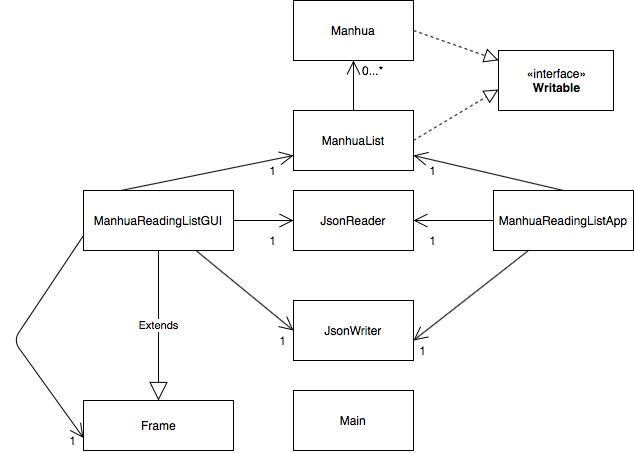

The diagram above was exported from draw.io. Its source (the exported page's mxGraphModel, read from the mxfile embedded in the PNG):
<mxGraphModel dx="1663" dy="696" grid="1" gridSize="10" guides="1" tooltips="1" connect="1" arrows="1" fold="1" page="1" pageScale="1" pageWidth="850" pageHeight="1100" math="0" shadow="0">
  <root>
    <mxCell id="0" />
    <mxCell id="1" parent="0" />
    <mxCell id="5uSn0fDUs9Q1yndolWHq-1" value="Manhua" style="rounded=0;whiteSpace=wrap;html=1;" vertex="1" parent="1">
      <mxGeometry x="240" y="250" width="120" height="60" as="geometry" />
    </mxCell>
    <mxCell id="5uSn0fDUs9Q1yndolWHq-2" value="ManhuaList" style="rounded=0;whiteSpace=wrap;html=1;" vertex="1" parent="1">
      <mxGeometry x="240" y="360" width="120" height="60" as="geometry" />
    </mxCell>
    <mxCell id="5uSn0fDUs9Q1yndolWHq-3" value="JsonReader" style="rounded=0;whiteSpace=wrap;html=1;" vertex="1" parent="1">
      <mxGeometry x="240" y="440" width="120" height="60" as="geometry" />
    </mxCell>
    <mxCell id="5uSn0fDUs9Q1yndolWHq-4" value="JsonWriter" style="rounded=0;whiteSpace=wrap;html=1;" vertex="1" parent="1">
      <mxGeometry x="240" y="550" width="120" height="60" as="geometry" />
    </mxCell>
    <mxCell id="5uSn0fDUs9Q1yndolWHq-6" value="Main" style="rounded=0;whiteSpace=wrap;html=1;" vertex="1" parent="1">
      <mxGeometry x="240" y="640" width="120" height="60" as="geometry" />
    </mxCell>
    <mxCell id="5uSn0fDUs9Q1yndolWHq-7" value="ManhuaReadingListApp" style="rounded=0;whiteSpace=wrap;html=1;" vertex="1" parent="1">
      <mxGeometry x="440" y="440" width="140" height="60" as="geometry" />
    </mxCell>
    <mxCell id="5uSn0fDUs9Q1yndolWHq-38" style="edgeStyle=orthogonalEdgeStyle;rounded=0;orthogonalLoop=1;jettySize=auto;html=1;exitX=0.25;exitY=1;exitDx=0;exitDy=0;" edge="1" parent="1" source="5uSn0fDUs9Q1yndolWHq-8">
      <mxGeometry relative="1" as="geometry">
        <mxPoint x="68" y="500" as="targetPoint" />
      </mxGeometry>
    </mxCell>
    <mxCell id="5uSn0fDUs9Q1yndolWHq-8" value="ManhuaReadingListGUI" style="rounded=0;whiteSpace=wrap;html=1;" vertex="1" parent="1">
      <mxGeometry x="30" y="440" width="150" height="60" as="geometry" />
    </mxCell>
    <mxCell id="5uSn0fDUs9Q1yndolWHq-13" value="" style="endArrow=block;dashed=1;endFill=0;endSize=12;html=1;exitX=1;exitY=0.5;exitDx=0;exitDy=0;" edge="1" parent="1" source="5uSn0fDUs9Q1yndolWHq-1" target="5uSn0fDUs9Q1yndolWHq-14">
      <mxGeometry width="160" relative="1" as="geometry">
        <mxPoint x="370" y="341" as="sourcePoint" />
        <mxPoint x="500" y="360" as="targetPoint" />
      </mxGeometry>
    </mxCell>
    <mxCell id="5uSn0fDUs9Q1yndolWHq-14" value="«interface»&lt;br&gt;&lt;b&gt;Writable&lt;/b&gt;" style="html=1;" vertex="1" parent="1">
      <mxGeometry x="445" y="300" width="115" height="60" as="geometry" />
    </mxCell>
    <mxCell id="5uSn0fDUs9Q1yndolWHq-15" value="" style="endArrow=block;dashed=1;endFill=0;endSize=12;html=1;exitX=1;exitY=0.5;exitDx=0;exitDy=0;entryX=0;entryY=0.65;entryDx=0;entryDy=0;entryPerimeter=0;" edge="1" parent="1" source="5uSn0fDUs9Q1yndolWHq-2" target="5uSn0fDUs9Q1yndolWHq-14">
      <mxGeometry width="160" relative="1" as="geometry">
        <mxPoint x="340" y="360" as="sourcePoint" />
        <mxPoint x="500" y="360" as="targetPoint" />
      </mxGeometry>
    </mxCell>
    <mxCell id="5uSn0fDUs9Q1yndolWHq-16" value="" style="endArrow=open;endFill=1;endSize=12;html=1;exitX=0.5;exitY=0;exitDx=0;exitDy=0;entryX=1;entryY=0.75;entryDx=0;entryDy=0;" edge="1" parent="1" source="5uSn0fDUs9Q1yndolWHq-7" target="5uSn0fDUs9Q1yndolWHq-2">
      <mxGeometry width="160" relative="1" as="geometry">
        <mxPoint x="340" y="360" as="sourcePoint" />
        <mxPoint x="500" y="360" as="targetPoint" />
      </mxGeometry>
    </mxCell>
    <mxCell id="5uSn0fDUs9Q1yndolWHq-17" value="" style="endArrow=open;endFill=1;endSize=12;html=1;exitX=0;exitY=0.5;exitDx=0;exitDy=0;entryX=1;entryY=0.5;entryDx=0;entryDy=0;" edge="1" parent="1" source="5uSn0fDUs9Q1yndolWHq-7" target="5uSn0fDUs9Q1yndolWHq-3">
      <mxGeometry width="160" relative="1" as="geometry">
        <mxPoint x="440" y="475" as="sourcePoint" />
        <mxPoint x="290" y="420" as="targetPoint" />
      </mxGeometry>
    </mxCell>
    <mxCell id="5uSn0fDUs9Q1yndolWHq-18" value="" style="endArrow=open;endFill=1;endSize=12;html=1;exitX=0.25;exitY=1;exitDx=0;exitDy=0;" edge="1" parent="1" source="5uSn0fDUs9Q1yndolWHq-7">
      <mxGeometry width="160" relative="1" as="geometry">
        <mxPoint x="465" y="549" as="sourcePoint" />
        <mxPoint x="360" y="590" as="targetPoint" />
        <Array as="points" />
      </mxGeometry>
    </mxCell>
    <mxCell id="5uSn0fDUs9Q1yndolWHq-19" value="" style="endArrow=open;endFill=1;endSize=12;html=1;" edge="1" parent="1">
      <mxGeometry width="160" relative="1" as="geometry">
        <mxPoint x="180" y="470" as="sourcePoint" />
        <mxPoint x="240" y="470" as="targetPoint" />
      </mxGeometry>
    </mxCell>
    <mxCell id="5uSn0fDUs9Q1yndolWHq-21" value="" style="endArrow=open;endFill=1;endSize=12;html=1;exitX=0.75;exitY=1;exitDx=0;exitDy=0;entryX=0;entryY=0.5;entryDx=0;entryDy=0;" edge="1" parent="1" source="5uSn0fDUs9Q1yndolWHq-8" target="5uSn0fDUs9Q1yndolWHq-4">
      <mxGeometry width="160" relative="1" as="geometry">
        <mxPoint x="80" y="520" as="sourcePoint" />
        <mxPoint x="140" y="520" as="targetPoint" />
      </mxGeometry>
    </mxCell>
    <mxCell id="5uSn0fDUs9Q1yndolWHq-22" value="" style="endArrow=open;endFill=1;endSize=12;html=1;entryX=0;entryY=0.75;entryDx=0;entryDy=0;exitX=0.25;exitY=0;exitDx=0;exitDy=0;" edge="1" parent="1" source="5uSn0fDUs9Q1yndolWHq-8" target="5uSn0fDUs9Q1yndolWHq-2">
      <mxGeometry width="160" relative="1" as="geometry">
        <mxPoint x="75" y="430" as="sourcePoint" />
        <mxPoint x="135" y="430" as="targetPoint" />
      </mxGeometry>
    </mxCell>
    <mxCell id="5uSn0fDUs9Q1yndolWHq-23" value="" style="endArrow=open;endFill=1;endSize=12;html=1;entryX=0.5;entryY=1;entryDx=0;entryDy=0;exitX=0.5;exitY=0;exitDx=0;exitDy=0;" edge="1" parent="1" source="5uSn0fDUs9Q1yndolWHq-2" target="5uSn0fDUs9Q1yndolWHq-1">
      <mxGeometry width="160" relative="1" as="geometry">
        <mxPoint x="190" y="400" as="sourcePoint" />
        <mxPoint x="350" y="400" as="targetPoint" />
      </mxGeometry>
    </mxCell>
    <mxCell id="5uSn0fDUs9Q1yndolWHq-24" value="0...*" style="text;html=1;strokeColor=none;fillColor=none;align=center;verticalAlign=middle;whiteSpace=wrap;rounded=0;" vertex="1" parent="1">
      <mxGeometry x="300" y="310" width="40" height="20" as="geometry" />
    </mxCell>
    <mxCell id="5uSn0fDUs9Q1yndolWHq-26" value="1" style="text;html=1;strokeColor=none;fillColor=none;align=center;verticalAlign=middle;whiteSpace=wrap;rounded=0;" vertex="1" parent="1">
      <mxGeometry x="360" y="410" width="40" height="20" as="geometry" />
    </mxCell>
    <mxCell id="5uSn0fDUs9Q1yndolWHq-27" value="1" style="text;html=1;strokeColor=none;fillColor=none;align=center;verticalAlign=middle;whiteSpace=wrap;rounded=0;" vertex="1" parent="1">
      <mxGeometry x="360" y="480" width="40" height="20" as="geometry" />
    </mxCell>
    <mxCell id="5uSn0fDUs9Q1yndolWHq-28" value="1" style="text;html=1;strokeColor=none;fillColor=none;align=center;verticalAlign=middle;whiteSpace=wrap;rounded=0;" vertex="1" parent="1">
      <mxGeometry x="350" y="590" width="40" height="20" as="geometry" />
    </mxCell>
    <mxCell id="5uSn0fDUs9Q1yndolWHq-29" value="1" style="text;html=1;strokeColor=none;fillColor=none;align=center;verticalAlign=middle;whiteSpace=wrap;rounded=0;" vertex="1" parent="1">
      <mxGeometry x="210" y="580" width="40" height="20" as="geometry" />
    </mxCell>
    <mxCell id="5uSn0fDUs9Q1yndolWHq-30" value="1" style="text;html=1;strokeColor=none;fillColor=none;align=center;verticalAlign=middle;whiteSpace=wrap;rounded=0;" vertex="1" parent="1">
      <mxGeometry x="200" y="480" width="40" height="20" as="geometry" />
    </mxCell>
    <mxCell id="5uSn0fDUs9Q1yndolWHq-31" value="1" style="text;html=1;strokeColor=none;fillColor=none;align=center;verticalAlign=middle;whiteSpace=wrap;rounded=0;" vertex="1" parent="1">
      <mxGeometry x="200" y="410" width="40" height="20" as="geometry" />
    </mxCell>
    <mxCell id="5uSn0fDUs9Q1yndolWHq-32" value="Frame" style="html=1;" vertex="1" parent="1">
      <mxGeometry x="30" y="650" width="150" height="50" as="geometry" />
    </mxCell>
    <mxCell id="5uSn0fDUs9Q1yndolWHq-33" value="Extends" style="endArrow=block;endSize=16;endFill=0;html=1;entryX=0.5;entryY=0;entryDx=0;entryDy=0;exitX=0.5;exitY=1;exitDx=0;exitDy=0;" edge="1" parent="1" source="5uSn0fDUs9Q1yndolWHq-8" target="5uSn0fDUs9Q1yndolWHq-32">
      <mxGeometry width="160" relative="1" as="geometry">
        <mxPoint x="110" y="490" as="sourcePoint" />
        <mxPoint x="270" y="490" as="targetPoint" />
      </mxGeometry>
    </mxCell>
    <mxCell id="5uSn0fDUs9Q1yndolWHq-34" value="" style="endArrow=open;endFill=1;endSize=12;html=1;exitX=0;exitY=0.75;exitDx=0;exitDy=0;entryX=0;entryY=0.75;entryDx=0;entryDy=0;" edge="1" parent="1" source="5uSn0fDUs9Q1yndolWHq-8" target="5uSn0fDUs9Q1yndolWHq-32">
      <mxGeometry width="160" relative="1" as="geometry">
        <mxPoint x="10" y="469" as="sourcePoint" />
        <mxPoint x="10" y="679" as="targetPoint" />
        <Array as="points">
          <mxPoint x="-40" y="590" />
        </Array>
      </mxGeometry>
    </mxCell>
    <mxCell id="5uSn0fDUs9Q1yndolWHq-37" value="1" style="text;html=1;strokeColor=none;fillColor=none;align=center;verticalAlign=middle;whiteSpace=wrap;rounded=0;" vertex="1" parent="1">
      <mxGeometry y="680" width="40" height="20" as="geometry" />
    </mxCell>
  </root>
</mxGraphModel>